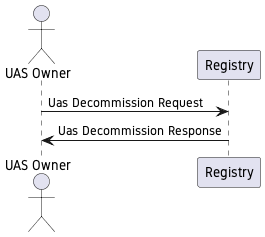

The diagram above was rendered by PlantUML. Its source (embedded in the PNG):
@startuml
!include ../common.puml

actor "UAS Owner" as owner
owner -> Registry : Uas Decommission Request
Registry -> owner : Uas Decommission Response

@enduml